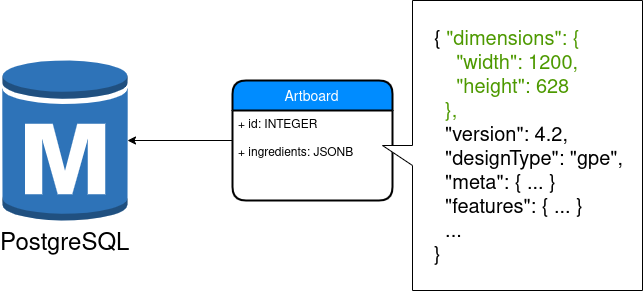

The diagram above was exported from draw.io. Its source (the exported page's mxGraphModel, read from the mxfile embedded in the PNG):
<mxGraphModel dx="1420" dy="782" grid="1" gridSize="10" guides="1" tooltips="1" connect="1" arrows="1" fold="1" page="1" pageScale="1" pageWidth="850" pageHeight="1100" background="#ffffff" math="0" shadow="0">
  <root>
    <mxCell id="0" />
    <mxCell id="1" parent="0" />
    <mxCell id="uF_xfbOyb7dCcGoqpkt4-2" style="edgeStyle=orthogonalEdgeStyle;rounded=0;orthogonalLoop=1;jettySize=auto;html=1;" edge="1" parent="1" source="22_nopvpM7eUPaLkSy96-2" target="uF_xfbOyb7dCcGoqpkt4-1">
      <mxGeometry relative="1" as="geometry" />
    </mxCell>
    <mxCell id="22_nopvpM7eUPaLkSy96-2" value="Artboard" style="swimlane;childLayout=stackLayout;horizontal=1;startSize=30;horizontalStack=0;fillColor=#008cff;fontColor=#FFFFFF;rounded=1;fontSize=14;fontStyle=0;strokeWidth=2;resizeParent=0;resizeLast=1;shadow=0;dashed=0;align=center;" parent="1" vertex="1">
      <mxGeometry x="300" y="220" width="160" height="120" as="geometry" />
    </mxCell>
    <mxCell id="22_nopvpM7eUPaLkSy96-3" value="+ id: INTEGER&#10;&#10;+ ingredients: JSONB" style="align=left;strokeColor=none;fillColor=none;spacingLeft=4;fontSize=12;verticalAlign=top;resizable=0;rotatable=0;part=1;" parent="22_nopvpM7eUPaLkSy96-2" vertex="1">
      <mxGeometry y="30" width="160" height="90" as="geometry" />
    </mxCell>
    <mxCell id="22_nopvpM7eUPaLkSy96-5" value="" style="shape=callout;whiteSpace=wrap;html=1;perimeter=calloutPerimeter;labelBackgroundColor=none;fontFamily=Lucida Console;fontSize=20;position2=0.5;rotation=90;" parent="1" vertex="1">
      <mxGeometry x="435" y="155" width="290" height="260" as="geometry" />
    </mxCell>
    <mxCell id="22_nopvpM7eUPaLkSy96-4" value="{&lt;font color=&quot;#4d9900&quot;&gt; &quot;dimensions&quot;: {&lt;br&gt;&amp;nbsp; &amp;nbsp; &quot;width&quot;: 1200,&lt;br&gt;&amp;nbsp; &amp;nbsp; &quot;height&quot;: 628&lt;br&gt;&amp;nbsp; },&lt;/font&gt;&lt;br&gt;&amp;nbsp; &quot;version&quot;: 4.2,&lt;br&gt;&amp;nbsp; &quot;designType&quot;: &quot;gpe&quot;,&lt;br&gt;&amp;nbsp; &quot;meta&quot;: { ... }&lt;br&gt;&amp;nbsp; &quot;features&quot;: { ... }&lt;br&gt;&amp;nbsp; ...&lt;br&gt;}" style="text;resizable=0;points=[];autosize=1;align=left;verticalAlign=top;spacingTop=-4;fontFamily=Lucida Console;fontSize=20;labelBackgroundColor=none;html=1;" parent="1" vertex="1">
      <mxGeometry x="500" y="165" width="200" height="240" as="geometry" />
    </mxCell>
    <mxCell id="uF_xfbOyb7dCcGoqpkt4-1" value="&lt;font style=&quot;font-size: 24px&quot;&gt;PostgreSQL&lt;/font&gt;" style="outlineConnect=0;dashed=0;verticalLabelPosition=bottom;verticalAlign=top;align=center;html=1;shape=mxgraph.aws3.rds_db_instance;fillColor=#2E73B8;gradientColor=none;" vertex="1" parent="1">
      <mxGeometry x="70" y="197" width="125" height="166" as="geometry" />
    </mxCell>
  </root>
</mxGraphModel>